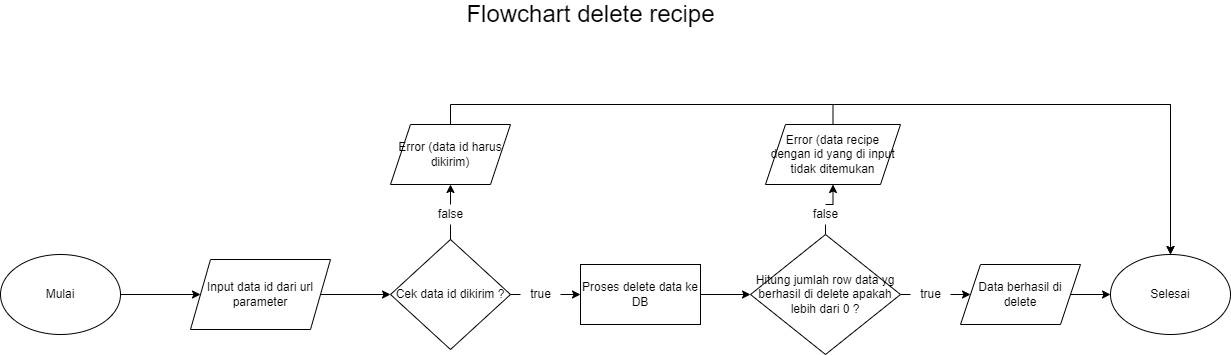

The diagram above was exported from draw.io. Its source (the exported page's mxGraphModel, read from the mxfile embedded in the PNG):
<mxGraphModel dx="2080" dy="1042" grid="1" gridSize="10" guides="1" tooltips="1" connect="1" arrows="1" fold="1" page="1" pageScale="1" pageWidth="4681" pageHeight="3300" math="0" shadow="0">
  <root>
    <mxCell id="0" />
    <mxCell id="1" parent="0" />
    <mxCell id="NVUXBjBUdVlgdEZOmjF1-1" style="edgeStyle=orthogonalEdgeStyle;rounded=0;orthogonalLoop=1;jettySize=auto;html=1;exitX=1;exitY=0.5;exitDx=0;exitDy=0;entryX=0;entryY=0.5;entryDx=0;entryDy=0;" edge="1" parent="1" source="NVUXBjBUdVlgdEZOmjF1-2" target="NVUXBjBUdVlgdEZOmjF1-15">
      <mxGeometry relative="1" as="geometry">
        <mxPoint x="370" y="530" as="targetPoint" />
      </mxGeometry>
    </mxCell>
    <mxCell id="NVUXBjBUdVlgdEZOmjF1-2" value="Mulai" style="ellipse;whiteSpace=wrap;html=1;" vertex="1" parent="1">
      <mxGeometry x="190" y="490" width="120" height="80" as="geometry" />
    </mxCell>
    <mxCell id="NVUXBjBUdVlgdEZOmjF1-3" style="edgeStyle=orthogonalEdgeStyle;rounded=0;orthogonalLoop=1;jettySize=auto;html=1;exitX=1;exitY=0.5;exitDx=0;exitDy=0;entryX=0;entryY=0.5;entryDx=0;entryDy=0;" edge="1" parent="1" source="NVUXBjBUdVlgdEZOmjF1-15" target="NVUXBjBUdVlgdEZOmjF1-6">
      <mxGeometry relative="1" as="geometry">
        <mxPoint x="520" y="530" as="sourcePoint" />
      </mxGeometry>
    </mxCell>
    <mxCell id="NVUXBjBUdVlgdEZOmjF1-4" style="edgeStyle=orthogonalEdgeStyle;rounded=0;orthogonalLoop=1;jettySize=auto;html=1;exitX=1;exitY=0.5;exitDx=0;exitDy=0;entryX=0;entryY=0.5;entryDx=0;entryDy=0;startArrow=none;" edge="1" parent="1" source="NVUXBjBUdVlgdEZOmjF1-18" target="NVUXBjBUdVlgdEZOmjF1-8">
      <mxGeometry relative="1" as="geometry" />
    </mxCell>
    <mxCell id="NVUXBjBUdVlgdEZOmjF1-5" style="edgeStyle=orthogonalEdgeStyle;rounded=0;orthogonalLoop=1;jettySize=auto;html=1;exitX=0.5;exitY=0;exitDx=0;exitDy=0;entryX=0.5;entryY=1;entryDx=0;entryDy=0;startArrow=none;" edge="1" parent="1" source="NVUXBjBUdVlgdEZOmjF1-20" target="NVUXBjBUdVlgdEZOmjF1-17">
      <mxGeometry relative="1" as="geometry" />
    </mxCell>
    <mxCell id="NVUXBjBUdVlgdEZOmjF1-6" value="Cek data id dikirim ?" style="rhombus;whiteSpace=wrap;html=1;" vertex="1" parent="1">
      <mxGeometry x="580" y="475" width="120" height="110" as="geometry" />
    </mxCell>
    <mxCell id="NVUXBjBUdVlgdEZOmjF1-7" style="edgeStyle=orthogonalEdgeStyle;rounded=0;orthogonalLoop=1;jettySize=auto;html=1;exitX=1;exitY=0.5;exitDx=0;exitDy=0;" edge="1" parent="1" source="NVUXBjBUdVlgdEZOmjF1-8" target="NVUXBjBUdVlgdEZOmjF1-11">
      <mxGeometry relative="1" as="geometry" />
    </mxCell>
    <mxCell id="NVUXBjBUdVlgdEZOmjF1-8" value="Proses delete data ke DB" style="rounded=0;whiteSpace=wrap;html=1;" vertex="1" parent="1">
      <mxGeometry x="770" y="500" width="120" height="60" as="geometry" />
    </mxCell>
    <mxCell id="NVUXBjBUdVlgdEZOmjF1-9" style="edgeStyle=orthogonalEdgeStyle;rounded=0;orthogonalLoop=1;jettySize=auto;html=1;exitX=1;exitY=0.5;exitDx=0;exitDy=0;entryX=0;entryY=0.5;entryDx=0;entryDy=0;startArrow=none;" edge="1" parent="1" source="NVUXBjBUdVlgdEZOmjF1-24" target="NVUXBjBUdVlgdEZOmjF1-13">
      <mxGeometry relative="1" as="geometry" />
    </mxCell>
    <mxCell id="NVUXBjBUdVlgdEZOmjF1-10" style="edgeStyle=orthogonalEdgeStyle;rounded=0;orthogonalLoop=1;jettySize=auto;html=1;exitX=0.5;exitY=0;exitDx=0;exitDy=0;entryX=0.5;entryY=1;entryDx=0;entryDy=0;startArrow=none;" edge="1" parent="1" source="NVUXBjBUdVlgdEZOmjF1-26" target="NVUXBjBUdVlgdEZOmjF1-23">
      <mxGeometry relative="1" as="geometry" />
    </mxCell>
    <mxCell id="NVUXBjBUdVlgdEZOmjF1-11" value="Hitung jumlah row data yg berhasil di delete apakah lebih dari 0 ?" style="rhombus;whiteSpace=wrap;html=1;" vertex="1" parent="1">
      <mxGeometry x="940" y="470" width="150" height="120" as="geometry" />
    </mxCell>
    <mxCell id="NVUXBjBUdVlgdEZOmjF1-12" style="edgeStyle=orthogonalEdgeStyle;rounded=0;orthogonalLoop=1;jettySize=auto;html=1;exitX=1;exitY=0.5;exitDx=0;exitDy=0;entryX=0;entryY=0.5;entryDx=0;entryDy=0;" edge="1" parent="1" source="NVUXBjBUdVlgdEZOmjF1-13" target="NVUXBjBUdVlgdEZOmjF1-14">
      <mxGeometry relative="1" as="geometry" />
    </mxCell>
    <mxCell id="NVUXBjBUdVlgdEZOmjF1-13" value="Data berhasil di delete" style="shape=parallelogram;perimeter=parallelogramPerimeter;whiteSpace=wrap;html=1;fixedSize=1;" vertex="1" parent="1">
      <mxGeometry x="1150" y="500" width="120" height="60" as="geometry" />
    </mxCell>
    <mxCell id="NVUXBjBUdVlgdEZOmjF1-14" value="Selesai" style="ellipse;whiteSpace=wrap;html=1;" vertex="1" parent="1">
      <mxGeometry x="1300" y="490" width="120" height="80" as="geometry" />
    </mxCell>
    <mxCell id="NVUXBjBUdVlgdEZOmjF1-15" value="Input data id dari url parameter" style="shape=parallelogram;perimeter=parallelogramPerimeter;whiteSpace=wrap;html=1;fixedSize=1;" vertex="1" parent="1">
      <mxGeometry x="380" y="495" width="140" height="70" as="geometry" />
    </mxCell>
    <mxCell id="NVUXBjBUdVlgdEZOmjF1-16" style="edgeStyle=orthogonalEdgeStyle;rounded=0;orthogonalLoop=1;jettySize=auto;html=1;exitX=0.5;exitY=0;exitDx=0;exitDy=0;entryX=0.5;entryY=0;entryDx=0;entryDy=0;" edge="1" parent="1" source="NVUXBjBUdVlgdEZOmjF1-17" target="NVUXBjBUdVlgdEZOmjF1-14">
      <mxGeometry relative="1" as="geometry" />
    </mxCell>
    <mxCell id="NVUXBjBUdVlgdEZOmjF1-17" value="Error (data id harus dikirim)" style="shape=parallelogram;perimeter=parallelogramPerimeter;whiteSpace=wrap;html=1;fixedSize=1;" vertex="1" parent="1">
      <mxGeometry x="580" y="360" width="120" height="60" as="geometry" />
    </mxCell>
    <mxCell id="NVUXBjBUdVlgdEZOmjF1-18" value="true" style="text;html=1;align=center;verticalAlign=middle;resizable=0;points=[];autosize=1;strokeColor=none;fillColor=none;" vertex="1" parent="1">
      <mxGeometry x="710" y="520" width="40" height="20" as="geometry" />
    </mxCell>
    <mxCell id="NVUXBjBUdVlgdEZOmjF1-19" value="" style="edgeStyle=orthogonalEdgeStyle;rounded=0;orthogonalLoop=1;jettySize=auto;html=1;exitX=1;exitY=0.5;exitDx=0;exitDy=0;entryX=0;entryY=0.5;entryDx=0;entryDy=0;endArrow=none;" edge="1" parent="1" source="NVUXBjBUdVlgdEZOmjF1-6" target="NVUXBjBUdVlgdEZOmjF1-18">
      <mxGeometry relative="1" as="geometry">
        <mxPoint x="700" y="530" as="sourcePoint" />
        <mxPoint x="750" y="530" as="targetPoint" />
      </mxGeometry>
    </mxCell>
    <mxCell id="NVUXBjBUdVlgdEZOmjF1-20" value="false" style="text;html=1;align=center;verticalAlign=middle;resizable=0;points=[];autosize=1;strokeColor=none;fillColor=none;" vertex="1" parent="1">
      <mxGeometry x="620" y="440" width="40" height="20" as="geometry" />
    </mxCell>
    <mxCell id="NVUXBjBUdVlgdEZOmjF1-21" value="" style="edgeStyle=orthogonalEdgeStyle;rounded=0;orthogonalLoop=1;jettySize=auto;html=1;exitX=0.5;exitY=0;exitDx=0;exitDy=0;entryX=0.5;entryY=1;entryDx=0;entryDy=0;endArrow=none;" edge="1" parent="1" source="NVUXBjBUdVlgdEZOmjF1-6" target="NVUXBjBUdVlgdEZOmjF1-20">
      <mxGeometry relative="1" as="geometry">
        <mxPoint x="640" y="475" as="sourcePoint" />
        <mxPoint x="640" y="420" as="targetPoint" />
      </mxGeometry>
    </mxCell>
    <mxCell id="NVUXBjBUdVlgdEZOmjF1-22" style="edgeStyle=orthogonalEdgeStyle;rounded=0;orthogonalLoop=1;jettySize=auto;html=1;exitX=0.5;exitY=0;exitDx=0;exitDy=0;entryX=0.5;entryY=0;entryDx=0;entryDy=0;" edge="1" parent="1" source="NVUXBjBUdVlgdEZOmjF1-23" target="NVUXBjBUdVlgdEZOmjF1-14">
      <mxGeometry relative="1" as="geometry" />
    </mxCell>
    <mxCell id="NVUXBjBUdVlgdEZOmjF1-23" value="Error (data recipe dengan id yang di input tidak ditemukan" style="shape=parallelogram;perimeter=parallelogramPerimeter;whiteSpace=wrap;html=1;fixedSize=1;" vertex="1" parent="1">
      <mxGeometry x="955" y="360" width="135" height="60" as="geometry" />
    </mxCell>
    <mxCell id="NVUXBjBUdVlgdEZOmjF1-24" value="true" style="text;html=1;align=center;verticalAlign=middle;resizable=0;points=[];autosize=1;strokeColor=none;fillColor=none;" vertex="1" parent="1">
      <mxGeometry x="1100" y="520" width="40" height="20" as="geometry" />
    </mxCell>
    <mxCell id="NVUXBjBUdVlgdEZOmjF1-25" value="" style="edgeStyle=orthogonalEdgeStyle;rounded=0;orthogonalLoop=1;jettySize=auto;html=1;exitX=1;exitY=0.5;exitDx=0;exitDy=0;entryX=0;entryY=0.5;entryDx=0;entryDy=0;endArrow=none;" edge="1" parent="1" source="NVUXBjBUdVlgdEZOmjF1-11" target="NVUXBjBUdVlgdEZOmjF1-24">
      <mxGeometry relative="1" as="geometry">
        <mxPoint x="1090" y="530" as="sourcePoint" />
        <mxPoint x="1140" y="530" as="targetPoint" />
      </mxGeometry>
    </mxCell>
    <mxCell id="NVUXBjBUdVlgdEZOmjF1-26" value="false" style="text;html=1;align=center;verticalAlign=middle;resizable=0;points=[];autosize=1;strokeColor=none;fillColor=none;" vertex="1" parent="1">
      <mxGeometry x="995" y="440" width="40" height="20" as="geometry" />
    </mxCell>
    <mxCell id="NVUXBjBUdVlgdEZOmjF1-27" value="" style="edgeStyle=orthogonalEdgeStyle;rounded=0;orthogonalLoop=1;jettySize=auto;html=1;exitX=0.5;exitY=0;exitDx=0;exitDy=0;entryX=0.5;entryY=1;entryDx=0;entryDy=0;endArrow=none;" edge="1" parent="1" source="NVUXBjBUdVlgdEZOmjF1-11" target="NVUXBjBUdVlgdEZOmjF1-26">
      <mxGeometry relative="1" as="geometry">
        <mxPoint x="1015" y="470" as="sourcePoint" />
        <mxPoint x="1015" y="420" as="targetPoint" />
      </mxGeometry>
    </mxCell>
    <mxCell id="NVUXBjBUdVlgdEZOmjF1-29" value="&lt;font style=&quot;font-size: 24px&quot;&gt;Flowchart delete recipe&lt;/font&gt;" style="text;html=1;align=center;verticalAlign=middle;resizable=0;points=[];autosize=1;strokeColor=none;fillColor=none;" vertex="1" parent="1">
      <mxGeometry x="650" y="240" width="260" height="20" as="geometry" />
    </mxCell>
  </root>
</mxGraphModel>